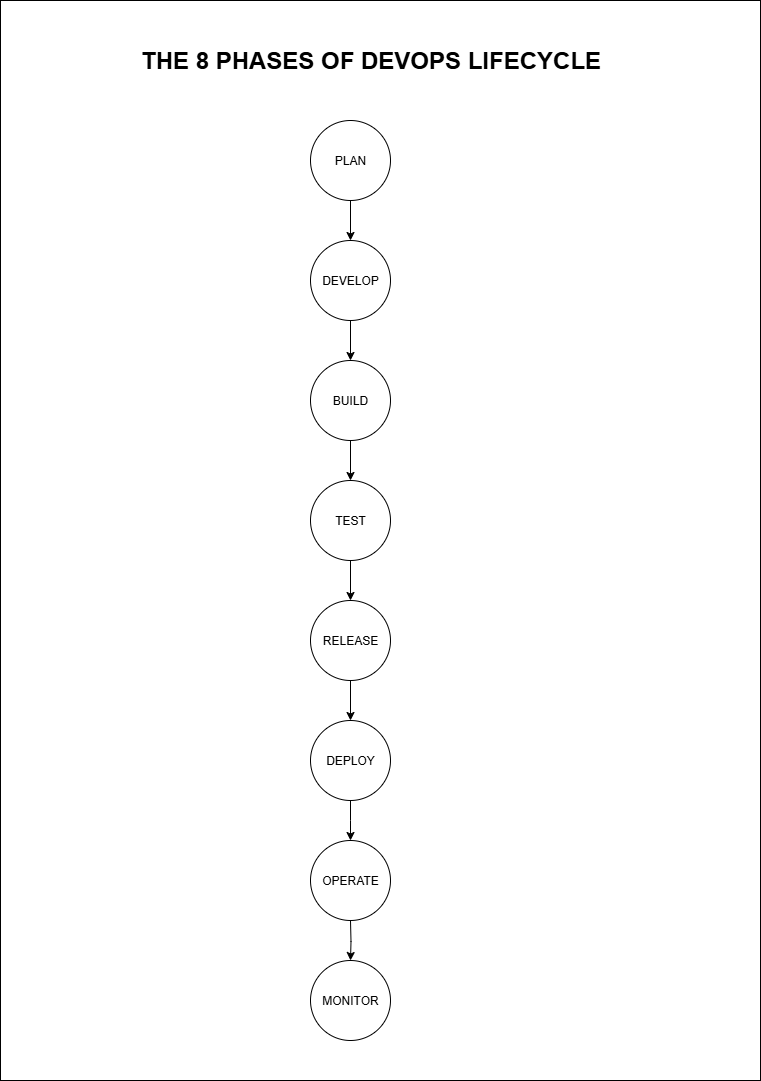

The diagram above was exported from draw.io. Its source (the exported page's mxGraphModel, read from the mxfile embedded in the PNG):
<mxGraphModel dx="1042" dy="1662" grid="1" gridSize="10" guides="1" tooltips="1" connect="1" arrows="1" fold="1" page="1" pageScale="1" pageWidth="850" pageHeight="1100" math="0" shadow="0">
  <root>
    <mxCell id="0" />
    <mxCell id="1" parent="0" />
    <mxCell id="d5ui4Ylq9_2Y2nF4fQ_b-6" value="MONITOR" style="ellipse;whiteSpace=wrap;html=1;aspect=fixed;labelBackgroundColor=none;" parent="1" vertex="1">
      <mxGeometry x="360" y="880" width="80" height="80" as="geometry" />
    </mxCell>
    <mxCell id="d5ui4Ylq9_2Y2nF4fQ_b-47" style="edgeStyle=orthogonalEdgeStyle;rounded=0;orthogonalLoop=1;jettySize=auto;html=1;exitX=0.5;exitY=1;exitDx=0;exitDy=0;entryX=0.5;entryY=0;entryDx=0;entryDy=0;fontColor=default;labelBackgroundColor=none;" parent="1" source="d5ui4Ylq9_2Y2nF4fQ_b-7" target="d5ui4Ylq9_2Y2nF4fQ_b-9" edge="1">
      <mxGeometry relative="1" as="geometry" />
    </mxCell>
    <mxCell id="d5ui4Ylq9_2Y2nF4fQ_b-7" value="BUILD" style="ellipse;whiteSpace=wrap;html=1;aspect=fixed;labelBackgroundColor=none;" parent="1" vertex="1">
      <mxGeometry x="360" y="280" width="80" height="80" as="geometry" />
    </mxCell>
    <mxCell id="d5ui4Ylq9_2Y2nF4fQ_b-49" style="edgeStyle=orthogonalEdgeStyle;rounded=0;orthogonalLoop=1;jettySize=auto;html=1;exitX=0.5;exitY=1;exitDx=0;exitDy=0;entryX=0.5;entryY=0;entryDx=0;entryDy=0;fontColor=default;labelBackgroundColor=none;" parent="1" source="d5ui4Ylq9_2Y2nF4fQ_b-8" target="d5ui4Ylq9_2Y2nF4fQ_b-13" edge="1">
      <mxGeometry relative="1" as="geometry" />
    </mxCell>
    <mxCell id="d5ui4Ylq9_2Y2nF4fQ_b-8" value="RELEASE" style="ellipse;whiteSpace=wrap;html=1;aspect=fixed;labelBackgroundColor=none;" parent="1" vertex="1">
      <mxGeometry x="360" y="520" width="80" height="80" as="geometry" />
    </mxCell>
    <mxCell id="d5ui4Ylq9_2Y2nF4fQ_b-48" style="edgeStyle=orthogonalEdgeStyle;rounded=0;orthogonalLoop=1;jettySize=auto;html=1;exitX=0.5;exitY=1;exitDx=0;exitDy=0;entryX=0.5;entryY=0;entryDx=0;entryDy=0;fontColor=default;labelBackgroundColor=none;" parent="1" source="d5ui4Ylq9_2Y2nF4fQ_b-9" target="d5ui4Ylq9_2Y2nF4fQ_b-8" edge="1">
      <mxGeometry relative="1" as="geometry" />
    </mxCell>
    <mxCell id="d5ui4Ylq9_2Y2nF4fQ_b-9" value="TEST" style="ellipse;whiteSpace=wrap;html=1;aspect=fixed;labelBackgroundColor=none;" parent="1" vertex="1">
      <mxGeometry x="360" y="400" width="80" height="80" as="geometry" />
    </mxCell>
    <mxCell id="d5ui4Ylq9_2Y2nF4fQ_b-34" style="edgeStyle=orthogonalEdgeStyle;rounded=0;orthogonalLoop=1;jettySize=auto;html=1;exitX=0.5;exitY=1;exitDx=0;exitDy=0;entryX=0.5;entryY=0;entryDx=0;entryDy=0;fontColor=default;labelBackgroundColor=none;" parent="1" source="d5ui4Ylq9_2Y2nF4fQ_b-10" target="d5ui4Ylq9_2Y2nF4fQ_b-7" edge="1">
      <mxGeometry relative="1" as="geometry" />
    </mxCell>
    <mxCell id="d5ui4Ylq9_2Y2nF4fQ_b-10" value="DEVELOP" style="ellipse;whiteSpace=wrap;html=1;aspect=fixed;labelBackgroundColor=none;" parent="1" vertex="1">
      <mxGeometry x="360" y="160" width="80" height="80" as="geometry" />
    </mxCell>
    <mxCell id="d5ui4Ylq9_2Y2nF4fQ_b-32" style="edgeStyle=orthogonalEdgeStyle;rounded=0;orthogonalLoop=1;jettySize=auto;html=1;exitX=0.5;exitY=1;exitDx=0;exitDy=0;entryX=0.5;entryY=0;entryDx=0;entryDy=0;fontColor=default;labelBackgroundColor=none;" parent="1" source="d5ui4Ylq9_2Y2nF4fQ_b-11" target="d5ui4Ylq9_2Y2nF4fQ_b-10" edge="1">
      <mxGeometry relative="1" as="geometry" />
    </mxCell>
    <mxCell id="d5ui4Ylq9_2Y2nF4fQ_b-11" value="PLAN&lt;div&gt;&lt;/div&gt;" style="ellipse;whiteSpace=wrap;html=1;aspect=fixed;labelBackgroundColor=none;" parent="1" vertex="1">
      <mxGeometry x="360" y="40" width="80" height="80" as="geometry" />
    </mxCell>
    <mxCell id="d5ui4Ylq9_2Y2nF4fQ_b-50" style="edgeStyle=orthogonalEdgeStyle;rounded=0;orthogonalLoop=1;jettySize=auto;html=1;exitX=0.5;exitY=1;exitDx=0;exitDy=0;entryX=0.5;entryY=0;entryDx=0;entryDy=0;fontColor=default;labelBackgroundColor=none;" parent="1" source="d5ui4Ylq9_2Y2nF4fQ_b-13" edge="1">
      <mxGeometry relative="1" as="geometry">
        <mxPoint x="400" y="760" as="targetPoint" />
      </mxGeometry>
    </mxCell>
    <mxCell id="d5ui4Ylq9_2Y2nF4fQ_b-13" value="DEPLOY" style="ellipse;whiteSpace=wrap;html=1;aspect=fixed;labelBackgroundColor=none;" parent="1" vertex="1">
      <mxGeometry x="360" y="640" width="80" height="80" as="geometry" />
    </mxCell>
    <mxCell id="d5ui4Ylq9_2Y2nF4fQ_b-51" style="edgeStyle=orthogonalEdgeStyle;rounded=0;orthogonalLoop=1;jettySize=auto;html=1;exitX=0.5;exitY=1;exitDx=0;exitDy=0;entryX=0.5;entryY=0;entryDx=0;entryDy=0;fontColor=default;labelBackgroundColor=none;" parent="1" target="d5ui4Ylq9_2Y2nF4fQ_b-6" edge="1">
      <mxGeometry relative="1" as="geometry">
        <mxPoint x="400" y="840" as="sourcePoint" />
      </mxGeometry>
    </mxCell>
    <mxCell id="d5ui4Ylq9_2Y2nF4fQ_b-52" value="" style="rounded=0;whiteSpace=wrap;html=1;fillColor=none;labelBackgroundColor=none;" parent="1" vertex="1">
      <mxGeometry x="50" y="-80" width="760" height="1080" as="geometry" />
    </mxCell>
    <mxCell id="d5ui4Ylq9_2Y2nF4fQ_b-53" value="THE 8 PHASES OF DEVOPS LIFECYCLE" style="text;strokeColor=none;fillColor=none;html=1;fontSize=24;fontStyle=1;verticalAlign=middle;align=center;" parent="1" vertex="1">
      <mxGeometry x="310" y="-40" width="220" height="40" as="geometry" />
    </mxCell>
    <mxCell id="d5ui4Ylq9_2Y2nF4fQ_b-54" value="OPERATE" style="ellipse;whiteSpace=wrap;html=1;aspect=fixed;" parent="1" vertex="1">
      <mxGeometry x="360" y="760" width="80" height="80" as="geometry" />
    </mxCell>
  </root>
</mxGraphModel>